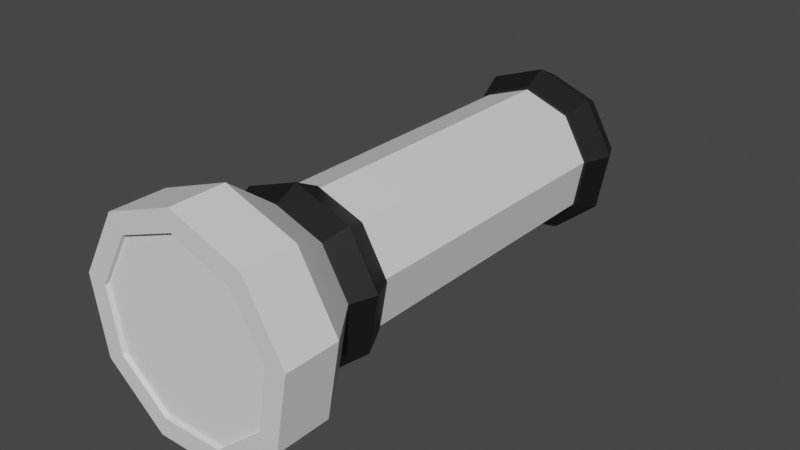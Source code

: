 # Source: flashlight.blend  (saved by Blender 2.82.7; exported with 4.5.12 LTS)
import bpy
from mathutils import Matrix  # noqa: F401  (used for matrix-valued properties, if any)

bpy.ops.wm.read_factory_settings(use_empty=True)
scene = bpy.context.scene
scene.name = 'Scene'

# ---- collections
col_collection = bpy.data.collections.new('Collection'); scene.collection.children.link(col_collection)

# ---- materials (node trees are filled in below, after node groups)
mat_x = bpy.data.materials.new('マテリアル')
mat_x.use_transparent_shadow = False
mat_001 = bpy.data.materials.new('マテリアル.001')
mat_001.use_transparent_shadow = False

# ---- material node trees
mat_x.use_nodes = True; mat_x.node_tree.nodes.clear()
_N = mat_x.node_tree.nodes; _L = mat_x.node_tree.links
n0 = _N.new('ShaderNodeOutputMaterial'); n0.name = 'マテリアル出力'; n0.location = (300, 300)
n1 = _N.new('ShaderNodeBsdfPrincipled'); n1.name = 'プリンシプルBSDF'; n1.location = (10, 300)
n1.distribution = 'GGX'
n1.subsurface_method = 'BURLEY'
n1.inputs[0].default_value = (0.79, 0.8, 0.78, 1.0)
n1.inputs[3].default_value = 1.45
n1.inputs[27].default_value = (0.0, 0.0, 0.0, 1.0)
n1.inputs[28].default_value = 1.0
_L.new(n1.outputs[0], n0.inputs[0])
n0.is_active_output = True
mat_001.use_nodes = True; mat_001.node_tree.nodes.clear()
_N = mat_001.node_tree.nodes; _L = mat_001.node_tree.links
n0 = _N.new('ShaderNodeOutputMaterial'); n0.name = 'マテリアル出力'; n0.location = (300, 300)
n1 = _N.new('ShaderNodeBsdfPrincipled'); n1.name = 'プリンシプルBSDF'; n1.location = (10, 300)
n1.distribution = 'GGX'
n1.subsurface_method = 'BURLEY'
n1.inputs[0].default_value = (0.007627, 0.007627, 0.007627, 1.0)
n1.inputs[3].default_value = 1.45
n1.inputs[27].default_value = (0.0, 0.0, 0.0, 1.0)
n1.inputs[28].default_value = 1.0
_L.new(n1.outputs[0], n0.inputs[0])
n0.is_active_output = True

# ---- world
world_world = bpy.data.worlds.new('World'); scene.world = world_world
world_world.use_nodes = True; world_world.node_tree.nodes.clear()
_N = world_world.node_tree.nodes; _L = world_world.node_tree.links
n0 = _N.new('ShaderNodeOutputWorld'); n0.name = 'World Output'; n0.location = (300, 300)
n1 = _N.new('ShaderNodeBackground'); n1.name = 'Background'; n1.location = (10, 300)
n1.inputs[0].default_value = (0.05088, 0.05088, 0.05088, 1.0)
_L.new(n1.outputs[0], n0.inputs[0])
n0.is_active_output = True
world_world.color = (0.05088, 0.05088, 0.05088)
world_world.use_sun_shadow = False
world_world.sun_shadow_jitter_overblur = 0.0

# ---- meshes
me_torus_003 = bpy.data.meshes.new('Torus.003')
me_torus_003.from_pydata([(1.25, 0.0, 0.0), (1.077, 0.0, 0.2378), (0.7977, 0.0, -0.2468), (1.077, 0.0, -0.2378), (0.9576, 0.8035, 0.0), (0.8252, 0.6924, 0.2378), (0.6111, 0.5128, -0.2468), (0.8252, 0.6924, -0.2378), (0.2171, 1.231, 0.0), (0.1871, 1.061, 0.2378), (0.1385, 0.7856, -0.2468), (0.1871, 1.061, -0.2378), (-0.625, 1.083, 0.0), (-0.5386, 0.9329, 0.2378), (-0.3989, 0.6909, -0.2468), (-0.5386, 0.9329, -0.2378), (-1.175, 0.4275, 0.0), (-1.012, 0.3684, 0.2378), (-0.7496, 0.2728, -0.2468), (-1.012, 0.3684, -0.2378), (-1.175, -0.4275, 0.0), (-1.012, -0.3684, 0.2378), (-0.7496, -0.2728, -0.2468), (-1.012, -0.3684, -0.2378), (-0.625, -1.083, 0.0), (-0.5386, -0.9329, 0.2378), (-0.3989, -0.6909, -0.2468), (-0.5386, -0.9329, -0.2378), (0.2171, -1.231, 0.0), (0.1871, -1.061, 0.2378), (0.1385, -0.7856, -0.2468), (0.1871, -1.061, -0.2378), (0.9576, -0.8035, 0.0), (0.8252, -0.6924, 0.2378), (0.6111, -0.5128, -0.2468), (0.8252, -0.6924, -0.2378), (0.2272, -1.303, -4.278), (1.011, -0.8518, -4.278), (1.322, -0.002456, -4.278), (1.015, 0.8481, -4.278), (0.232, 1.302, -4.278), (-0.659, 1.146, -4.278), (-1.242, 0.4546, -4.278), (-1.243, -0.4499, -4.278), (-0.6633, -1.144, -4.278), (0.178, -1.021, 0.008403), (0.2776, -1.592, -4.144), (0.7923, -0.6673, 0.008403), (1.236, -1.041, -4.144), (1.036, -0.001925, 0.008403), (1.616, -0.003002, -4.144), (0.7948, 0.6644, 0.008403), (1.24, 1.036, -4.144), (0.1818, 1.02, 0.008403), (0.2835, 1.591, -4.144), (-0.5163, 0.8981, 0.008403), (-0.8053, 1.401, -4.144), (-0.9728, 0.3561, 0.008403), (-1.517, 0.5554, -4.144), (-0.9741, -0.3525, 0.008403), (-1.519, -0.5498, -4.144), (-0.5196, -0.8962, 0.008403), (-0.8105, -1.398, -4.144), (0.178, -1.021, -3.614), (0.7923, -0.6673, -3.614), (1.036, -0.001924, -3.614), (0.7948, 0.6644, -3.614), (0.1818, 1.02, -3.614), (-0.5163, 0.8981, -3.614), (-0.9728, 0.3561, -3.614), (-0.9741, -0.3525, -3.614), (-0.5196, -0.8962, -3.614), (1.236, -1.041, -4.675), (0.2776, -1.592, -4.675), (1.616, -0.003002, -4.675), (1.24, 1.036, -4.675), (0.2835, 1.591, -4.675), (-0.8053, 1.401, -4.675), (-1.517, 0.5554, -4.675), (-1.519, -0.5498, -4.675), (-0.8105, -1.398, -4.675), (1.322, -0.002456, -4.675), (1.011, -0.8518, -4.675), (1.015, 0.8481, -4.675), (0.2272, -1.303, -4.675), (0.232, 1.302, -4.675), (-0.6633, -1.144, -4.675), (-0.659, 1.146, -4.675), (-1.243, -0.4499, -4.675), (-1.242, 0.4546, -4.675), (1.25, 2.401e-07, -3.439), (1.077, 2.375e-07, -3.202), (0.7977, 2.333e-07, -3.197), (0.7977, 2.333e-07, -3.686), (1.077, 2.375e-07, -3.677), (0.9576, 0.8035, -3.439), (0.8252, 0.6924, -3.202), (0.6111, 0.5128, -3.197), (0.6111, 0.5128, -3.686), (0.8252, 0.6924, -3.677), (0.2171, 1.231, -3.439), (0.1871, 1.061, -3.202), (0.1385, 0.7856, -3.197), (0.1385, 0.7856, -3.686), (0.1871, 1.061, -3.677), (-0.625, 1.083, -3.439), (-0.5386, 0.9329, -3.202), (-0.3989, 0.6909, -3.197), (-0.3989, 0.6909, -3.686), (-0.5386, 0.9329, -3.677), (-1.175, 0.4275, -3.439), (-1.012, 0.3684, -3.202), (-0.7496, 0.2728, -3.197), (-0.7496, 0.2728, -3.686), (-1.012, 0.3684, -3.677), (-1.175, -0.4275, -3.439), (-1.012, -0.3684, -3.202), (-0.7496, -0.2728, -3.197), (-0.7496, -0.2728, -3.686), (-1.012, -0.3684, -3.677), (-0.625, -1.083, -3.439), (-0.5386, -0.9329, -3.202), (-0.3989, -0.6909, -3.197), (-0.3989, -0.6909, -3.686), (-0.5386, -0.9329, -3.677), (0.2171, -1.231, -3.439), (0.1871, -1.061, -3.202), (0.1385, -0.7856, -3.197), (0.1385, -0.7856, -3.686), (0.1871, -1.061, -3.677), (0.9576, -0.8035, -3.439), (0.8252, -0.6924, -3.202), (0.6111, -0.5128, -3.197), (0.6111, -0.5128, -3.686), (0.8252, -0.6924, -3.677), (-0.3463, 1.099, -2.894), (-0.294, 0.7985, -2.894), (-0.3463, 1.099, -2.444), (-0.294, 0.7985, -2.444), (-0.04608, 1.151, -2.894), (0.006281, 0.8509, -2.894), (-0.04608, 1.151, -2.444), (0.006281, 0.8509, -2.444)], [], [(0, 4, 5, 1), (2, 6, 7, 3), (3, 7, 4, 0), (4, 8, 9, 5), (6, 10, 11, 7), (7, 11, 8, 4), (8, 12, 13, 9), (10, 14, 15, 11), (11, 15, 12, 8), (12, 16, 17, 13), (14, 18, 19, 15), (15, 19, 16, 12), (16, 20, 21, 17), (18, 22, 23, 19), (19, 23, 20, 16), (20, 24, 25, 21), (22, 26, 27, 23), (23, 27, 24, 20), (24, 28, 29, 25), (26, 30, 31, 27), (27, 31, 28, 24), (28, 32, 33, 29), (1, 5, 9, 13, 17, 21, 25, 29, 33), (30, 34, 35, 31), (31, 35, 32, 28), (32, 0, 1, 33), (34, 2, 3, 35), (35, 3, 0, 32), (40, 85, 83, 39), (37, 82, 84, 36), (39, 83, 81, 38), (38, 81, 82, 37), (36, 84, 86, 44), (44, 86, 88, 43), (43, 88, 89, 42), (42, 89, 87, 41), (41, 87, 85, 40), (37, 36, 44, 43, 42, 41, 40, 39, 38), (63, 46, 48, 64), (64, 48, 50, 65), (65, 50, 52, 66), (66, 52, 54, 67), (67, 54, 56, 68), (68, 56, 58, 69), (69, 58, 60, 70), (54, 52, 75, 76), (70, 60, 62, 71), (71, 62, 46, 63), (45, 47, 49, 51, 53, 55, 57, 59, 61), (61, 71, 63, 45), (59, 70, 71, 61), (57, 69, 70, 59), (55, 68, 69, 57), (53, 67, 68, 55), (51, 66, 67, 53), (49, 65, 66, 51), (47, 64, 65, 49), (45, 63, 64, 47), (72, 73, 80, 79, 88, 86, 84, 82, 81, 74), (48, 46, 73, 72), (52, 50, 74, 75), (50, 48, 72, 74), (46, 62, 80, 73), (62, 60, 79, 80), (60, 58, 78, 79), (58, 56, 77, 78), (56, 54, 76, 77), (74, 81, 83, 85, 87, 89, 88, 79, 78, 77, 76, 75), (90, 95, 96, 91), (91, 96, 97, 92), (93, 98, 99, 94), (94, 99, 95, 90), (95, 100, 101, 96), (96, 101, 102, 97), (98, 103, 104, 99), (99, 104, 100, 95), (100, 105, 106, 101), (101, 106, 107, 102), (103, 108, 109, 104), (104, 109, 105, 100), (105, 110, 111, 106), (106, 111, 112, 107), (108, 113, 114, 109), (109, 114, 110, 105), (110, 115, 116, 111), (111, 116, 117, 112), (113, 118, 119, 114), (114, 119, 115, 110), (115, 120, 121, 116), (116, 121, 122, 117), (118, 123, 124, 119), (119, 124, 120, 115), (120, 125, 126, 121), (121, 126, 127, 122), (123, 128, 129, 124), (124, 129, 125, 120), (125, 130, 131, 126), (126, 131, 132, 127), (128, 133, 134, 129), (129, 134, 130, 125), (130, 90, 91, 131), (131, 91, 92, 132), (133, 93, 94, 134), (134, 94, 90, 130), (135, 136, 138, 137), (137, 138, 142, 141), (141, 142, 140, 139), (139, 140, 136, 135), (137, 141, 139, 135)])
me_torus_003.polygons.foreach_set('material_index', [1, 1, 1, 1, 1, 1, 1, 1, 1, 1, 1, 1, 1, 1, 1, 1, 1, 1, 1, 1, 1, 1, 1, 1, 1, 1, 1, 1, 0, 0, 0, 0, 0, 0, 0, 0, 0, 0, 0, 0, 0, 0, 0, 0, 0, 0, 0, 0, 0, 0, 0, 0, 0, 0, 0, 0, 0, 0, 0, 0, 0, 0, 0, 0, 0, 0, 0, 0, 1, 1, 1, 1, 1, 1, 1, 1, 1, 1, 1, 1, 1, 1, 1, 1, 1, 1, 1, 1, 1, 1, 1, 1, 1, 1, 1, 1, 1, 1, 1, 1, 1, 1, 1, 1, 1, 1, 1, 1, 1])
_uv = me_torus_003.uv_layers.new(name='UVMap')
_uv.uv.foreach_set('vector', [0.5556, 0.6, 0.6667, 0.6, 0.6667, 0.8, 0.5556, 0.8, 0.5556, 0.2, 0.6667, 0.2, 0.6667, 0.4, 0.5556, 0.4, 0.5556, 0.4, 0.6667, 0.4, 0.6667, 0.6, 0.5556, 0.6, 0.6667, 0.6, 0.7778, 0.6, 0.7778, 0.8, 0.6667, 0.8, 0.6667, 0.2, 0.7778, 0.2, 0.7778, 0.4, 0.6667, 0.4, 0.6667, 0.4, 0.7778, 0.4, 0.7778, 0.6, 0.6667, 0.6, 0.7778, 0.6, 0.8889, 0.6, 0.8889, 0.8, 0.7778, 0.8, 0.7778, 0.2, 0.8889, 0.2, 0.8889, 0.4, 0.7778, 0.4, 0.7778, 0.4, 0.8889, 0.4, 0.8889, 0.6, 0.7778, 0.6, 0.8889, 0.6, 1.0, 0.6, 1.0, 0.8, 0.8889, 0.8, 0.8889, 0.2, 1.0, 0.2, 1.0, 0.4, 0.8889, 0.4, 0.8889, 0.4, 1.0, 0.4, 1.0, 0.6, 0.8889, 0.6, 2.22e-16, 0.6, 0.1111, 0.6, 0.1111, 0.8, 2.22e-16, 0.8, 2.22e-16, 0.2, 0.1111, 0.2, 0.1111, 0.4, 2.22e-16, 0.4, 2.22e-16, 0.4, 0.1111, 0.4, 0.1111, 0.6, 2.22e-16, 0.6, 0.1111, 0.6, 0.2222, 0.6, 0.2222, 0.8, 0.1111, 0.8, 0.1111, 0.2, 0.2222, 0.2, 0.2222, 0.4, 0.1111, 0.4, 0.1111, 0.4, 0.2222, 0.4, 0.2222, 0.6, 0.1111, 0.6, 0.2222, 0.6, 0.3333, 0.6, 0.3333, 0.8, 0.2222, 0.8, 0.2222, 0.2, 0.3333, 0.2, 0.3333, 0.4, 0.2222, 0.4, 0.2222, 0.4, 0.3333, 0.4, 0.3333, 0.6, 0.2222, 0.6, 0.3333, 0.6, 0.4444, 0.6, 0.4444, 0.8, 0.3333, 0.8, 0.5556, 0.8, 0.6667, 0.8, 0.7778, 0.8, 0.8889, 0.8, 2.22e-16, 0.8, 0.1111, 0.8, 0.2222, 0.8, 0.3333, 0.8, 0.4444, 0.8, 0.3333, 0.2, 0.4444, 0.2, 0.4444, 0.4, 0.3333, 0.4, 0.3333, 0.4, 0.4444, 0.4, 0.4444, 0.6, 0.3333, 0.6, 0.4444, 0.6, 0.5556, 0.6, 0.5556, 0.8, 0.4444, 0.8, 0.4444, 0.2, 0.5556, 0.2, 0.5556, 0.4, 0.4444, 0.4, 0.4444, 0.4, 0.5556, 0.4, 0.5556, 0.6, 0.4444, 0.6, 0.0, 0.0, 0.0, 0.0, 0.0, 0.0, 0.0, 0.0, 0.0, 0.0, 0.0, 0.0, 0.0, 0.0, 0.0, 0.0, 0.0, 0.0, 0.0, 0.0, 0.0, 0.0, 0.0, 0.0, 0.0, 0.0, 0.0, 0.0, 0.0, 0.0, 0.0, 0.0, 0.0, 0.0, 0.0, 0.0, 0.0, 0.0, 0.0, 0.0, 0.0, 0.0, 0.0, 0.0, 0.0, 0.0, 0.0, 0.0, 0.0, 0.0, 0.0, 0.0, 0.0, 0.0, 0.0, 0.0, 0.0, 0.0, 0.0, 0.0, 0.0, 0.0, 0.0, 0.0, 0.0, 0.0, 0.0, 0.0, 0.0, 0.0, 0.0, 0.0, 0.0, 0.0, 0.0, 0.0, 0.0, 0.0, 0.0, 0.0, 0.0, 0.0, 0.0, 0.0, 0.0, 0.0, 0.0, 0.0, 0.0, 0.0, 0.0, 0.0, 0.0, 0.0, 0.0, 0.0, 0.0, 0.0, 0.0, 0.0, 0.0, 0.0, 0.0, 0.0, 0.0, 0.0, 0.0, 0.0, 0.0, 0.0, 0.0, 0.0, 0.0, 0.0, 0.0, 0.0, 0.0, 0.0, 0.0, 0.0, 0.0, 0.0, 0.0, 0.0, 0.0, 0.0, 0.0, 0.0, 0.0, 0.0, 0.0, 0.0, 0.0, 0.0, 0.0, 0.0, 0.0, 0.0, 0.0, 0.0, 0.0, 0.0, 0.0, 0.0, 0.0, 0.0, 0.0, 0.0, 0.0, 0.0, 0.0, 0.0, 0.0, 0.0, 0.0, 0.0, 0.0, 0.0, 0.0, 0.0, 0.0, 0.0, 0.0, 0.0, 0.0, 0.0, 0.0, 0.0, 0.0, 0.0, 0.0, 0.0, 0.0, 0.0, 0.0, 0.0, 0.0, 0.0, 0.0, 0.0, 0.0, 0.0, 0.0, 0.0, 0.0, 0.0, 0.0, 0.0, 0.0, 0.0, 0.0, 0.0, 0.0, 0.0, 0.0, 0.0, 0.0, 0.0, 0.0, 0.0, 0.0, 0.0, 0.0, 0.0, 0.0, 0.0, 0.0, 0.0, 0.0, 0.0, 0.0, 0.0, 0.0, 0.0, 0.0, 0.0, 0.0, 0.0, 0.0, 0.0, 0.0, 0.0, 0.0, 0.0, 0.0, 0.0, 0.0, 0.0, 0.0, 0.0, 0.0, 0.0, 0.0, 0.0, 0.0, 0.0, 0.0, 0.0, 0.0, 0.0, 0.0, 0.0, 0.0, 0.0, 0.0, 0.0, 0.0, 0.0, 0.0, 0.0, 0.0, 0.0, 0.0, 0.0, 0.0, 0.0, 0.0, 0.0, 0.0, 0.0, 0.0, 0.0, 0.0, 0.0, 0.0, 0.0, 0.0, 0.0, 0.0, 0.0, 0.0, 0.0, 0.0, 0.0, 0.0, 0.0, 0.0, 0.0, 0.0, 0.0, 0.0, 0.0, 0.0, 0.0, 0.0, 0.0, 0.0, 0.0, 0.0, 0.0, 0.0, 0.0, 0.0, 0.0, 0.0, 0.0, 0.0, 0.0, 0.0, 0.0, 0.0, 0.0, 0.0, 0.0, 0.0, 0.0, 0.0, 0.0, 0.0, 0.0, 0.0, 0.0, 0.0, 0.0, 0.0, 0.0, 0.0, 0.0, 0.0, 0.0, 0.0, 0.0, 0.0, 0.0, 0.0, 0.0, 0.0, 0.0, 0.0, 0.0, 0.0, 0.0, 0.0, 0.0, 0.0, 0.0, 0.0, 0.0, 0.0, 0.0, 0.0, 0.0, 0.0, 0.0, 0.0, 0.0, 0.0, 0.0, 0.0, 0.0, 0.0, 0.0, 0.0, 0.0, 0.0, 0.0, 0.0, 0.0, 0.0, 0.0, 0.0, 0.0, 0.0, 0.0, 0.0, 0.0, 0.0, 0.0, 0.5556, 0.6, 0.6667, 0.6, 0.6667, 0.8, 0.5556, 0.8, 0.5556, 0.8, 0.6667, 0.8, 0.6667, 1.0, 0.5556, 1.0, 0.5556, 0.2, 0.6667, 0.2, 0.6667, 0.4, 0.5556, 0.4, 0.5556, 0.4, 0.6667, 0.4, 0.6667, 0.6, 0.5556, 0.6, 0.6667, 0.6, 0.7778, 0.6, 0.7778, 0.8, 0.6667, 0.8, 0.6667, 0.8, 0.7778, 0.8, 0.7778, 1.0, 0.6667, 1.0, 0.6667, 0.2, 0.7778, 0.2, 0.7778, 0.4, 0.6667, 0.4, 0.6667, 0.4, 0.7778, 0.4, 0.7778, 0.6, 0.6667, 0.6, 0.7778, 0.6, 0.8889, 0.6, 0.8889, 0.8, 0.7778, 0.8, 0.7778, 0.8, 0.8889, 0.8, 0.8889, 1.0, 0.7778, 1.0, 0.7778, 0.2, 0.8889, 0.2, 0.8889, 0.4, 0.7778, 0.4, 0.7778, 0.4, 0.8889, 0.4, 0.8889, 0.6, 0.7778, 0.6, 0.8889, 0.6, 1.0, 0.6, 1.0, 0.8, 0.8889, 0.8, 0.8889, 0.8, 1.0, 0.8, 1.0, 1.0, 0.8889, 1.0, 0.8889, 0.2, 1.0, 0.2, 1.0, 0.4, 0.8889, 0.4, 0.8889, 0.4, 1.0, 0.4, 1.0, 0.6, 0.8889, 0.6, 2.22e-16, 0.6, 0.1111, 0.6, 0.1111, 0.8, 2.22e-16, 0.8, 2.22e-16, 0.8, 0.1111, 0.8, 0.1111, 1.0, 2.22e-16, 1.0, 2.22e-16, 0.2, 0.1111, 0.2, 0.1111, 0.4, 2.22e-16, 0.4, 2.22e-16, 0.4, 0.1111, 0.4, 0.1111, 0.6, 2.22e-16, 0.6, 0.1111, 0.6, 0.2222, 0.6, 0.2222, 0.8, 0.1111, 0.8, 0.1111, 0.8, 0.2222, 0.8, 0.2222, 1.0, 0.1111, 1.0, 0.1111, 0.2, 0.2222, 0.2, 0.2222, 0.4, 0.1111, 0.4, 0.1111, 0.4, 0.2222, 0.4, 0.2222, 0.6, 0.1111, 0.6, 0.2222, 0.6, 0.3333, 0.6, 0.3333, 0.8, 0.2222, 0.8, 0.2222, 0.8, 0.3333, 0.8, 0.3333, 1.0, 0.2222, 1.0, 0.2222, 0.2, 0.3333, 0.2, 0.3333, 0.4, 0.2222, 0.4, 0.2222, 0.4, 0.3333, 0.4, 0.3333, 0.6, 0.2222, 0.6, 0.3333, 0.6, 0.4444, 0.6, 0.4444, 0.8, 0.3333, 0.8, 0.3333, 0.8, 0.4444, 0.8, 0.4444, 1.0, 0.3333, 1.0, 0.3333, 0.2, 0.4444, 0.2, 0.4444, 0.4, 0.3333, 0.4, 0.3333, 0.4, 0.4444, 0.4, 0.4444, 0.6, 0.3333, 0.6, 0.4444, 0.6, 0.5556, 0.6, 0.5556, 0.8, 0.4444, 0.8, 0.4444, 0.8, 0.5556, 0.8, 0.5556, 1.0, 0.4444, 1.0, 0.4444, 0.2, 0.5556, 0.2, 0.5556, 0.4, 0.4444, 0.4, 0.4444, 0.4, 0.5556, 0.4, 0.5556, 0.6, 0.4444, 0.6, 0.0, 0.0, 0.0, 0.0, 0.0, 0.0, 0.0, 0.0, 0.0, 0.0, 0.0, 0.0, 0.0, 0.0, 0.0, 0.0, 0.0, 0.0, 0.0, 0.0, 0.0, 0.0, 0.0, 0.0, 0.0, 0.0, 0.0, 0.0, 0.0, 0.0, 0.0, 0.0, 0.0, 0.0, 0.0, 0.0, 0.0, 0.0, 0.0, 0.0])
_uv.active_render = True
_uv = me_torus_003.uv_layers.new(name='UVマップ')
_uv.uv.foreach_set('vector', [0.0, 0.0, 0.0, 0.0, 0.0, 0.0, 0.0, 0.0, 0.0, 0.0, 0.0, 0.0, 0.0, 0.0, 0.0, 0.0, 0.0, 0.0, 0.0, 0.0, 0.0, 0.0, 0.0, 0.0, 0.0, 0.0, 0.0, 0.0, 0.0, 0.0, 0.0, 0.0, 0.0, 0.0, 0.0, 0.0, 0.0, 0.0, 0.0, 0.0, 0.0, 0.0, 0.0, 0.0, 0.0, 0.0, 0.0, 0.0, 0.0, 0.0, 0.0, 0.0, 0.0, 0.0, 0.0, 0.0, 0.0, 0.0, 0.0, 0.0, 0.0, 0.0, 0.0, 0.0, 0.0, 0.0, 0.0, 0.0, 0.0, 0.0, 0.0, 0.0, 0.0, 0.0, 0.0, 0.0, 0.0, 0.0, 0.0, 0.0, 0.0, 0.0, 0.0, 0.0, 0.0, 0.0, 0.0, 0.0, 0.0, 0.0, 0.0, 0.0, 0.0, 0.0, 0.0, 0.0, 0.0, 0.0, 0.0, 0.0, 0.0, 0.0, 0.0, 0.0, 0.0, 0.0, 0.0, 0.0, 0.0, 0.0, 0.0, 0.0, 0.0, 0.0, 0.0, 0.0, 0.0, 0.0, 0.0, 0.0, 0.0, 0.0, 0.0, 0.0, 0.0, 0.0, 0.0, 0.0, 0.0, 0.0, 0.0, 0.0, 0.0, 0.0, 0.0, 0.0, 0.0, 0.0, 0.0, 0.0, 0.0, 0.0, 0.0, 0.0, 0.0, 0.0, 0.0, 0.0, 0.0, 0.0, 0.0, 0.0, 0.0, 0.0, 0.0, 0.0, 0.0, 0.0, 0.0, 0.0, 0.0, 0.0, 0.0, 0.0, 0.0, 0.0, 0.0, 0.0, 0.0, 0.0, 0.0, 0.0, 0.0, 0.0, 0.0, 0.0, 0.0, 0.0, 0.0, 0.0, 0.0, 0.0, 0.0, 0.0, 0.0, 0.0, 0.0, 0.0, 0.0, 0.0, 0.0, 0.0, 0.0, 0.0, 0.0, 0.0, 0.0, 0.0, 0.0, 0.0, 0.0, 0.0, 0.0, 0.0, 0.0, 0.0, 0.0, 0.0, 0.0, 0.0, 0.0, 0.0, 0.0, 0.0, 0.0, 0.0, 0.0, 0.0, 0.0, 0.0, 0.0, 0.0, 0.0, 0.0, 0.0, 0.0, 0.0, 0.0, 0.0, 0.0, 0.0, 0.0, 0.0, 0.0, 0.5556, 1.0, 0.5556, 1.0, 0.6667, 1.0, 0.6667, 1.0, 0.8889, 1.0, 0.8889, 1.0, 1.0, 1.0, 1.0, 1.0, 0.6667, 1.0, 0.6667, 1.0, 0.7778, 1.0, 0.7778, 1.0, 0.7778, 1.0, 0.7778, 1.0, 0.8889, 1.0, 0.8889, 1.0, 4.47e-08, 1.0, 4.47e-08, 1.0, 0.1111, 1.0, 0.1111, 1.0, 0.1111, 1.0, 0.1111, 1.0, 0.2222, 1.0, 0.2222, 1.0, 0.2222, 1.0, 0.2222, 1.0, 0.3333, 1.0, 0.3333, 1.0, 0.3333, 1.0, 0.3333, 1.0, 0.4444, 1.0, 0.4444, 1.0, 0.4444, 1.0, 0.4444, 1.0, 0.5556, 1.0, 0.5556, 1.0, 0.8889, 1.0, 4.47e-08, 1.0, 0.1111, 1.0, 0.2222, 1.0, 0.3333, 1.0, 0.4444, 1.0, 0.5556, 1.0, 0.6667, 1.0, 0.7778, 1.0, 1.0, 0.9363, 1.0, 1.0, 0.8889, 1.0, 0.8889, 0.9363, 0.8889, 0.9363, 0.8889, 1.0, 0.7778, 1.0, 0.7778, 0.9363, 0.7778, 0.9363, 0.7778, 1.0, 0.6667, 1.0, 0.6667, 0.9363, 0.6667, 0.9363, 0.6667, 1.0, 0.5556, 1.0, 0.5556, 0.9363, 0.5556, 0.9363, 0.5556, 1.0, 0.4444, 1.0, 0.4444, 0.9363, 0.4444, 0.9363, 0.4444, 1.0, 0.3333, 1.0, 0.3333, 0.9363, 0.3333, 0.9363, 0.3333, 1.0, 0.2222, 1.0, 0.2222, 0.9363, 0.5556, 1.0, 0.6667, 1.0, 0.6667, 1.0, 0.5556, 1.0, 0.2222, 0.9363, 0.2222, 1.0, 0.1111, 1.0, 0.1111, 0.9363, 0.1111, 0.9363, 0.1111, 1.0, 4.47e-08, 1.0, 4.47e-08, 0.9363, 0.75, 0.49, 0.9043, 0.4339, 0.9864, 0.2917, 0.9578, 0.13, 0.8321, 0.02447, 0.6679, 0.02447, 0.5422, 0.13, 0.5136, 0.2917, 0.5957, 0.4339, 0.1111, 0.5, 0.1111, 0.9363, 4.47e-08, 0.9363, 4.47e-08, 0.5, 0.2222, 0.5, 0.2222, 0.9363, 0.1111, 0.9363, 0.1111, 0.5, 0.3333, 0.5, 0.3333, 0.9363, 0.2222, 0.9363, 0.2222, 0.5, 0.4444, 0.5, 0.4444, 0.9363, 0.3333, 0.9363, 0.3333, 0.5, 0.5556, 0.5, 0.5556, 0.9363, 0.4444, 0.9363, 0.4444, 0.5, 0.6667, 0.5, 0.6667, 0.9363, 0.5556, 0.9363, 0.5556, 0.5, 0.7778, 0.5, 0.7778, 0.9363, 0.6667, 0.9363, 0.6667, 0.5, 0.8889, 0.5, 0.8889, 0.9363, 0.7778, 0.9363, 0.7778, 0.5, 1.0, 0.5, 1.0, 0.9363, 0.8889, 0.9363, 0.8889, 0.5, 0.4043, 0.4339, 0.25, 0.49, 0.09573, 0.4339, 0.01365, 0.2917, 0.05657, 0.2841, 0.1237, 0.4005, 0.25, 0.4464, 0.3763, 0.4005, 0.4434, 0.2841, 0.4864, 0.2917, 0.8889, 1.0, 1.0, 1.0, 1.0, 1.0, 0.8889, 1.0, 0.6667, 1.0, 0.7778, 1.0, 0.7778, 1.0, 0.6667, 1.0, 0.7778, 1.0, 0.8889, 1.0, 0.8889, 1.0, 0.7778, 1.0, 4.47e-08, 1.0, 0.1111, 1.0, 0.1111, 1.0, 4.47e-08, 1.0, 0.1111, 1.0, 0.2222, 1.0, 0.2222, 1.0, 0.1111, 1.0, 0.2222, 1.0, 0.3333, 1.0, 0.3333, 1.0, 0.2222, 1.0, 0.3333, 1.0, 0.4444, 1.0, 0.4444, 1.0, 0.3333, 1.0, 0.4444, 1.0, 0.5556, 1.0, 0.5556, 1.0, 0.4444, 1.0, 0.4864, 0.2917, 0.4434, 0.2841, 0.4201, 0.1518, 0.3172, 0.06543, 0.1828, 0.06543, 0.0799, 0.1518, 0.05657, 0.2841, 0.01365, 0.2917, 0.04215, 0.13, 0.1679, 0.02447, 0.3321, 0.02447, 0.4578, 0.13, 0.0, 0.0, 0.0, 0.0, 0.0, 0.0, 0.0, 0.0, 0.0, 0.0, 0.0, 0.0, 0.0, 0.0, 0.0, 0.0, 0.0, 0.0, 0.0, 0.0, 0.0, 0.0, 0.0, 0.0, 0.0, 0.0, 0.0, 0.0, 0.0, 0.0, 0.0, 0.0, 0.0, 0.0, 0.0, 0.0, 0.0, 0.0, 0.0, 0.0, 0.0, 0.0, 0.0, 0.0, 0.0, 0.0, 0.0, 0.0, 0.0, 0.0, 0.0, 0.0, 0.0, 0.0, 0.0, 0.0, 0.0, 0.0, 0.0, 0.0, 0.0, 0.0, 0.0, 0.0, 0.0, 0.0, 0.0, 0.0, 0.0, 0.0, 0.0, 0.0, 0.0, 0.0, 0.0, 0.0, 0.0, 0.0, 0.0, 0.0, 0.0, 0.0, 0.0, 0.0, 0.0, 0.0, 0.0, 0.0, 0.0, 0.0, 0.0, 0.0, 0.0, 0.0, 0.0, 0.0, 0.0, 0.0, 0.0, 0.0, 0.0, 0.0, 0.0, 0.0, 0.0, 0.0, 0.0, 0.0, 0.0, 0.0, 0.0, 0.0, 0.0, 0.0, 0.0, 0.0, 0.0, 0.0, 0.0, 0.0, 0.0, 0.0, 0.0, 0.0, 0.0, 0.0, 0.0, 0.0, 0.0, 0.0, 0.0, 0.0, 0.0, 0.0, 0.0, 0.0, 0.0, 0.0, 0.0, 0.0, 0.0, 0.0, 0.0, 0.0, 0.0, 0.0, 0.0, 0.0, 0.0, 0.0, 0.0, 0.0, 0.0, 0.0, 0.0, 0.0, 0.0, 0.0, 0.0, 0.0, 0.0, 0.0, 0.0, 0.0, 0.0, 0.0, 0.0, 0.0, 0.0, 0.0, 0.0, 0.0, 0.0, 0.0, 0.0, 0.0, 0.0, 0.0, 0.0, 0.0, 0.0, 0.0, 0.0, 0.0, 0.0, 0.0, 0.0, 0.0, 0.0, 0.0, 0.0, 0.0, 0.0, 0.0, 0.0, 0.0, 0.0, 0.0, 0.0, 0.0, 0.0, 0.0, 0.0, 0.0, 0.0, 0.0, 0.0, 0.0, 0.0, 0.0, 0.0, 0.0, 0.0, 0.0, 0.0, 0.0, 0.0, 0.0, 0.0, 0.0, 0.0, 0.0, 0.0, 0.0, 0.0, 0.0, 0.0, 0.0, 0.0, 0.0, 0.0, 0.0, 0.0, 0.0, 0.0, 0.0, 0.0, 0.0, 0.0, 0.0, 0.0, 0.0, 0.0, 0.0, 0.0, 0.0, 0.0, 0.0, 0.0, 0.0, 0.0, 0.0, 0.0, 0.0, 0.0, 0.0, 0.0, 0.0, 0.0, 0.0, 0.0, 0.0, 0.0, 0.0, 0.0, 0.0, 0.0, 0.0, 0.0, 0.0, 0.0, 0.0, 0.0, 0.0, 0.0, 0.0, 0.0, 0.0, 0.0, 0.0, 0.0, 0.0, 0.0, 0.0, 0.0, 0.0, 0.0, 0.0, 0.375, 0.0, 0.625, 0.0, 0.625, 0.25, 0.375, 0.25, 0.375, 0.25, 0.625, 0.25, 0.625, 0.5, 0.375, 0.5, 0.375, 0.5, 0.625, 0.5, 0.625, 0.75, 0.375, 0.75, 0.375, 0.75, 0.625, 0.75, 0.625, 1.0, 0.375, 1.0, 0.125, 0.5, 0.375, 0.5, 0.375, 0.75, 0.125, 0.75])
me_torus_003.materials.append(mat_x)
me_torus_003.materials.append(mat_001)
me_torus_003.use_remesh_fix_poles = True
me_torus_003.use_remesh_preserve_attributes = False
me_torus_003.use_mirror_vertex_groups = False
me_torus_003.update()
me_002 = bpy.data.meshes.new('円柱.002')
me_002.from_pydata([(1.003, 1.195, 0.1279), (1.47e-07, 1.56, 0.1279), (1.536, 0.2708, 0.1279), (1.351, -0.7799, 0.1279), (0.5335, -1.466, 0.1279), (-0.5335, -1.466, 0.1279), (-1.351, -0.7799, 0.1279), (-1.536, 0.2708, 0.1279), (-1.003, 1.195, 0.1279)], [], [(0, 1, 8, 7, 6, 5, 4, 3, 2)])
_uv = me_002.uv_layers.new(name='UVマップ')
_uv.uv.foreach_set('vector', [0.8889, 1.0, 4.47e-08, 1.0, 0.1111, 1.0, 0.2222, 1.0, 0.3333, 1.0, 0.4444, 1.0, 0.5556, 1.0, 0.6667, 1.0, 0.7778, 1.0])
me_002.use_remesh_fix_poles = True
me_002.use_remesh_preserve_attributes = False
me_002.use_mirror_vertex_groups = False
me_002.update()

# ---- objects
ob_torus_002 = bpy.data.objects.new('Torus.002', me_torus_003)
ob_001 = bpy.data.objects.new('円柱.001', me_002)

# ---- transforms, parenting, visibility, modifiers, constraints
ob_torus_002.location = (0.0, 0.5312, 0.0)
ob_torus_002.rotation_euler = (-1.571, -0.1727, 0.0)
ob_torus_002.scale = (0.1744, 0.1744, 0.2569)
ob_torus_002.lineart.crease_threshold = 0.0
ob_001.location = (-1.914e-08, -0.6037, -1.522e-08)
ob_001.rotation_euler = (1.571, -0.0, 0.0)
ob_001.scale = (0.1479, 0.1479, 0.4365)
ob_001.lineart.crease_threshold = 0.0

# ---- collection membership
col_collection.objects.link(ob_torus_002)
col_collection.objects.link(ob_001)

# ---- scene / render settings (as saved in the file)
scene.frame_start = 1; scene.frame_end = 250; scene.frame_set(0)
scene.render.engine = 'BLENDER_EEVEE_NEXT'
scene.cycles.use_denoising = False
scene.cycles.samples = 128
scene.cycles.sampling_pattern = 'TABULATED_SOBOL'
scene.cycles.use_adaptive_sampling = False
scene.cycles.use_light_tree = False
scene.view_settings.view_transform = 'Filmic'
bpy.context.view_layer.update()

# ---- added for rendering (the .blend has no active camera and no usable light): camera, sun
cam_auto = bpy.data.cameras.new('AutoCamera')
cam_auto.lens = 50.0
cam_auto.sensor_width = 36.0
cam_auto.clip_end = 1000.0
ob_auto_camera = bpy.data.objects.new('AutoCamera', cam_auto)
scene.collection.objects.link(ob_auto_camera)
ob_auto_camera.location = (1.44311, -1.76054, 1.14941)
ob_auto_camera.rotation_euler = (1.09748, -7.21219e-08, 0.694738)
scene.camera = ob_auto_camera
light_auto_sun = bpy.data.lights.new('AutoSun', 'SUN')
light_auto_sun.energy = 3.0
light_auto_sun.angle = 0.0523599
ob_auto_sun = bpy.data.objects.new('AutoSun', light_auto_sun)
scene.collection.objects.link(ob_auto_sun)
ob_auto_sun.rotation_euler = (0.872665, 0.174533, 0.523599)
bpy.context.view_layer.update()
